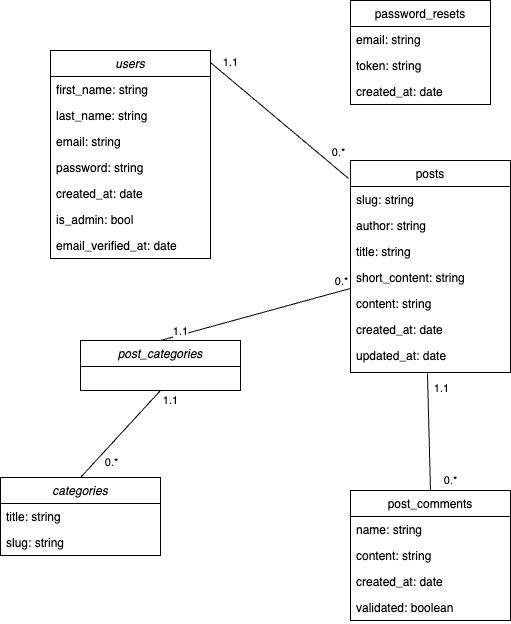

The diagram above was exported from draw.io. Its source (the exported page's mxGraphModel, read from the mxfile embedded in the PNG):
<mxGraphModel dx="1482" dy="854" grid="1" gridSize="10" guides="1" tooltips="1" connect="1" arrows="1" fold="1" page="1" pageScale="1" pageWidth="827" pageHeight="1169" math="0" shadow="0">
  <root>
    <mxCell id="WIyWlLk6GJQsqaUBKTNV-0" />
    <mxCell id="WIyWlLk6GJQsqaUBKTNV-1" parent="WIyWlLk6GJQsqaUBKTNV-0" />
    <mxCell id="zkfFHV4jXpPFQw0GAbJ--0" value="users" style="swimlane;fontStyle=2;align=center;verticalAlign=top;childLayout=stackLayout;horizontal=1;startSize=26;horizontalStack=0;resizeParent=1;resizeLast=0;collapsible=1;marginBottom=0;rounded=0;shadow=0;strokeWidth=1;" parent="WIyWlLk6GJQsqaUBKTNV-1" vertex="1">
      <mxGeometry x="140" y="80" width="160" height="208" as="geometry">
        <mxRectangle x="230" y="140" width="160" height="26" as="alternateBounds" />
      </mxGeometry>
    </mxCell>
    <mxCell id="YPwIo5P2vFkOIIj_Uxhn-5" value="first_name: string" style="text;align=left;verticalAlign=top;spacingLeft=4;spacingRight=4;overflow=hidden;rotatable=0;points=[[0,0.5],[1,0.5]];portConstraint=eastwest;" parent="zkfFHV4jXpPFQw0GAbJ--0" vertex="1">
      <mxGeometry y="26" width="160" height="26" as="geometry" />
    </mxCell>
    <mxCell id="YPwIo5P2vFkOIIj_Uxhn-6" value="last_name: string" style="text;align=left;verticalAlign=top;spacingLeft=4;spacingRight=4;overflow=hidden;rotatable=0;points=[[0,0.5],[1,0.5]];portConstraint=eastwest;" parent="zkfFHV4jXpPFQw0GAbJ--0" vertex="1">
      <mxGeometry y="52" width="160" height="26" as="geometry" />
    </mxCell>
    <mxCell id="uTP5z8T8ZzITA9YcV5hd-0" value="email: string" style="text;align=left;verticalAlign=top;spacingLeft=4;spacingRight=4;overflow=hidden;rotatable=0;points=[[0,0.5],[1,0.5]];portConstraint=eastwest;" parent="zkfFHV4jXpPFQw0GAbJ--0" vertex="1">
      <mxGeometry y="78" width="160" height="26" as="geometry" />
    </mxCell>
    <mxCell id="YPwIo5P2vFkOIIj_Uxhn-4" value="password: string" style="text;align=left;verticalAlign=top;spacingLeft=4;spacingRight=4;overflow=hidden;rotatable=0;points=[[0,0.5],[1,0.5]];portConstraint=eastwest;" parent="zkfFHV4jXpPFQw0GAbJ--0" vertex="1">
      <mxGeometry y="104" width="160" height="26" as="geometry" />
    </mxCell>
    <mxCell id="YPwIo5P2vFkOIIj_Uxhn-8" value="created_at: date" style="text;align=left;verticalAlign=top;spacingLeft=4;spacingRight=4;overflow=hidden;rotatable=0;points=[[0,0.5],[1,0.5]];portConstraint=eastwest;" parent="zkfFHV4jXpPFQw0GAbJ--0" vertex="1">
      <mxGeometry y="130" width="160" height="26" as="geometry" />
    </mxCell>
    <mxCell id="s0Dm7PtsZcaja5aJf04--0" value="is_admin: bool" style="text;align=left;verticalAlign=top;spacingLeft=4;spacingRight=4;overflow=hidden;rotatable=0;points=[[0,0.5],[1,0.5]];portConstraint=eastwest;" parent="zkfFHV4jXpPFQw0GAbJ--0" vertex="1">
      <mxGeometry y="156" width="160" height="26" as="geometry" />
    </mxCell>
    <mxCell id="s0Dm7PtsZcaja5aJf04--1" value="email_verified_at: date" style="text;align=left;verticalAlign=top;spacingLeft=4;spacingRight=4;overflow=hidden;rotatable=0;points=[[0,0.5],[1,0.5]];portConstraint=eastwest;" parent="zkfFHV4jXpPFQw0GAbJ--0" vertex="1">
      <mxGeometry y="182" width="160" height="26" as="geometry" />
    </mxCell>
    <mxCell id="zkfFHV4jXpPFQw0GAbJ--17" value="posts" style="swimlane;fontStyle=0;align=center;verticalAlign=top;childLayout=stackLayout;horizontal=1;startSize=26;horizontalStack=0;resizeParent=1;resizeLast=0;collapsible=1;marginBottom=0;rounded=0;shadow=0;strokeWidth=1;" parent="WIyWlLk6GJQsqaUBKTNV-1" vertex="1">
      <mxGeometry x="440" y="190" width="160" height="212" as="geometry">
        <mxRectangle x="550" y="140" width="160" height="26" as="alternateBounds" />
      </mxGeometry>
    </mxCell>
    <mxCell id="zkfFHV4jXpPFQw0GAbJ--22" value="slug: string" style="text;align=left;verticalAlign=top;spacingLeft=4;spacingRight=4;overflow=hidden;rotatable=0;points=[[0,0.5],[1,0.5]];portConstraint=eastwest;rounded=0;shadow=0;html=0;" parent="zkfFHV4jXpPFQw0GAbJ--17" vertex="1">
      <mxGeometry y="26" width="160" height="26" as="geometry" />
    </mxCell>
    <mxCell id="YPwIo5P2vFkOIIj_Uxhn-27" value="author: string" style="text;align=left;verticalAlign=top;spacingLeft=4;spacingRight=4;overflow=hidden;rotatable=0;points=[[0,0.5],[1,0.5]];portConstraint=eastwest;rounded=0;shadow=0;html=0;" parent="zkfFHV4jXpPFQw0GAbJ--17" vertex="1">
      <mxGeometry y="52" width="160" height="26" as="geometry" />
    </mxCell>
    <mxCell id="YPwIo5P2vFkOIIj_Uxhn-11" value="title: string" style="text;align=left;verticalAlign=top;spacingLeft=4;spacingRight=4;overflow=hidden;rotatable=0;points=[[0,0.5],[1,0.5]];portConstraint=eastwest;rounded=0;shadow=0;html=0;" parent="zkfFHV4jXpPFQw0GAbJ--17" vertex="1">
      <mxGeometry y="78" width="160" height="26" as="geometry" />
    </mxCell>
    <mxCell id="YPwIo5P2vFkOIIj_Uxhn-12" value="short_content: string" style="text;align=left;verticalAlign=top;spacingLeft=4;spacingRight=4;overflow=hidden;rotatable=0;points=[[0,0.5],[1,0.5]];portConstraint=eastwest;rounded=0;shadow=0;html=0;" parent="zkfFHV4jXpPFQw0GAbJ--17" vertex="1">
      <mxGeometry y="104" width="160" height="26" as="geometry" />
    </mxCell>
    <mxCell id="YPwIo5P2vFkOIIj_Uxhn-23" value="content: string" style="text;align=left;verticalAlign=top;spacingLeft=4;spacingRight=4;overflow=hidden;rotatable=0;points=[[0,0.5],[1,0.5]];portConstraint=eastwest;rounded=0;shadow=0;html=0;" parent="zkfFHV4jXpPFQw0GAbJ--17" vertex="1">
      <mxGeometry y="130" width="160" height="26" as="geometry" />
    </mxCell>
    <mxCell id="YPwIo5P2vFkOIIj_Uxhn-13" value="created_at: date" style="text;align=left;verticalAlign=top;spacingLeft=4;spacingRight=4;overflow=hidden;rotatable=0;points=[[0,0.5],[1,0.5]];portConstraint=eastwest;rounded=0;shadow=0;html=0;" parent="zkfFHV4jXpPFQw0GAbJ--17" vertex="1">
      <mxGeometry y="156" width="160" height="26" as="geometry" />
    </mxCell>
    <mxCell id="YPwIo5P2vFkOIIj_Uxhn-14" value="updated_at: date" style="text;align=left;verticalAlign=top;spacingLeft=4;spacingRight=4;overflow=hidden;rotatable=0;points=[[0,0.5],[1,0.5]];portConstraint=eastwest;rounded=0;shadow=0;html=0;" parent="zkfFHV4jXpPFQw0GAbJ--17" vertex="1">
      <mxGeometry y="182" width="160" height="30" as="geometry" />
    </mxCell>
    <mxCell id="YPwIo5P2vFkOIIj_Uxhn-16" value="post_comments" style="swimlane;fontStyle=0;align=center;verticalAlign=top;childLayout=stackLayout;horizontal=1;startSize=26;horizontalStack=0;resizeParent=1;resizeLast=0;collapsible=1;marginBottom=0;rounded=0;shadow=0;strokeWidth=1;" parent="WIyWlLk6GJQsqaUBKTNV-1" vertex="1">
      <mxGeometry x="440" y="520" width="160" height="130" as="geometry">
        <mxRectangle x="550" y="140" width="160" height="26" as="alternateBounds" />
      </mxGeometry>
    </mxCell>
    <mxCell id="YPwIo5P2vFkOIIj_Uxhn-17" value="name: string" style="text;align=left;verticalAlign=top;spacingLeft=4;spacingRight=4;overflow=hidden;rotatable=0;points=[[0,0.5],[1,0.5]];portConstraint=eastwest;rounded=0;shadow=0;html=0;" parent="YPwIo5P2vFkOIIj_Uxhn-16" vertex="1">
      <mxGeometry y="26" width="160" height="26" as="geometry" />
    </mxCell>
    <mxCell id="YPwIo5P2vFkOIIj_Uxhn-25" value="content: string" style="text;align=left;verticalAlign=top;spacingLeft=4;spacingRight=4;overflow=hidden;rotatable=0;points=[[0,0.5],[1,0.5]];portConstraint=eastwest;rounded=0;shadow=0;html=0;" parent="YPwIo5P2vFkOIIj_Uxhn-16" vertex="1">
      <mxGeometry y="52" width="160" height="26" as="geometry" />
    </mxCell>
    <mxCell id="YPwIo5P2vFkOIIj_Uxhn-22" value="created_at: date" style="text;align=left;verticalAlign=top;spacingLeft=4;spacingRight=4;overflow=hidden;rotatable=0;points=[[0,0.5],[1,0.5]];portConstraint=eastwest;rounded=0;shadow=0;html=0;" parent="YPwIo5P2vFkOIIj_Uxhn-16" vertex="1">
      <mxGeometry y="78" width="160" height="26" as="geometry" />
    </mxCell>
    <mxCell id="YPwIo5P2vFkOIIj_Uxhn-26" value="validated: boolean" style="text;align=left;verticalAlign=top;spacingLeft=4;spacingRight=4;overflow=hidden;rotatable=0;points=[[0,0.5],[1,0.5]];portConstraint=eastwest;rounded=0;shadow=0;html=0;" parent="YPwIo5P2vFkOIIj_Uxhn-16" vertex="1">
      <mxGeometry y="104" width="160" height="26" as="geometry" />
    </mxCell>
    <mxCell id="YPwIo5P2vFkOIIj_Uxhn-28" value="categories" style="swimlane;fontStyle=2;align=center;verticalAlign=top;childLayout=stackLayout;horizontal=1;startSize=26;horizontalStack=0;resizeParent=1;resizeLast=0;collapsible=1;marginBottom=0;rounded=0;shadow=0;strokeWidth=1;" parent="WIyWlLk6GJQsqaUBKTNV-1" vertex="1">
      <mxGeometry x="90" y="507" width="160" height="78" as="geometry">
        <mxRectangle x="230" y="140" width="160" height="26" as="alternateBounds" />
      </mxGeometry>
    </mxCell>
    <mxCell id="YPwIo5P2vFkOIIj_Uxhn-29" value="title: string" style="text;align=left;verticalAlign=top;spacingLeft=4;spacingRight=4;overflow=hidden;rotatable=0;points=[[0,0.5],[1,0.5]];portConstraint=eastwest;" parent="YPwIo5P2vFkOIIj_Uxhn-28" vertex="1">
      <mxGeometry y="26" width="160" height="26" as="geometry" />
    </mxCell>
    <mxCell id="YPwIo5P2vFkOIIj_Uxhn-30" value="slug: string" style="text;align=left;verticalAlign=top;spacingLeft=4;spacingRight=4;overflow=hidden;rotatable=0;points=[[0,0.5],[1,0.5]];portConstraint=eastwest;" parent="YPwIo5P2vFkOIIj_Uxhn-28" vertex="1">
      <mxGeometry y="52" width="160" height="26" as="geometry" />
    </mxCell>
    <mxCell id="YPwIo5P2vFkOIIj_Uxhn-41" value="" style="endArrow=none;html=1;rounded=0;entryX=-0.012;entryY=0.085;entryDx=0;entryDy=0;entryPerimeter=0;exitX=1;exitY=0.058;exitDx=0;exitDy=0;exitPerimeter=0;" parent="WIyWlLk6GJQsqaUBKTNV-1" source="zkfFHV4jXpPFQw0GAbJ--0" target="zkfFHV4jXpPFQw0GAbJ--17" edge="1">
      <mxGeometry width="50" height="50" relative="1" as="geometry">
        <mxPoint x="300" y="350" as="sourcePoint" />
        <mxPoint x="350" y="300" as="targetPoint" />
      </mxGeometry>
    </mxCell>
    <mxCell id="YPwIo5P2vFkOIIj_Uxhn-42" value="1.1" style="edgeLabel;html=1;align=center;verticalAlign=middle;resizable=0;points=[];" parent="YPwIo5P2vFkOIIj_Uxhn-41" vertex="1" connectable="0">
      <mxGeometry x="-0.8348" y="2" relative="1" as="geometry">
        <mxPoint x="7" y="-9" as="offset" />
      </mxGeometry>
    </mxCell>
    <mxCell id="YPwIo5P2vFkOIIj_Uxhn-43" value="0.*" style="edgeLabel;html=1;align=center;verticalAlign=middle;resizable=0;points=[];" parent="YPwIo5P2vFkOIIj_Uxhn-41" vertex="1" connectable="0">
      <mxGeometry x="0.8207" y="3" relative="1" as="geometry">
        <mxPoint y="-14" as="offset" />
      </mxGeometry>
    </mxCell>
    <mxCell id="YPwIo5P2vFkOIIj_Uxhn-44" value="" style="endArrow=none;html=1;rounded=0;entryX=0.481;entryY=1.033;entryDx=0;entryDy=0;entryPerimeter=0;exitX=0.5;exitY=0;exitDx=0;exitDy=0;" parent="WIyWlLk6GJQsqaUBKTNV-1" source="YPwIo5P2vFkOIIj_Uxhn-16" target="YPwIo5P2vFkOIIj_Uxhn-14" edge="1">
      <mxGeometry width="50" height="50" relative="1" as="geometry">
        <mxPoint x="450" y="490" as="sourcePoint" />
        <mxPoint x="500" y="440" as="targetPoint" />
      </mxGeometry>
    </mxCell>
    <mxCell id="YPwIo5P2vFkOIIj_Uxhn-45" value="1.1" style="edgeLabel;html=1;align=center;verticalAlign=middle;resizable=0;points=[];" parent="YPwIo5P2vFkOIIj_Uxhn-44" vertex="1" connectable="0">
      <mxGeometry x="0.7423" y="-3" relative="1" as="geometry">
        <mxPoint x="10" as="offset" />
      </mxGeometry>
    </mxCell>
    <mxCell id="YPwIo5P2vFkOIIj_Uxhn-46" value="0.*" style="edgeLabel;html=1;align=center;verticalAlign=middle;resizable=0;points=[];" parent="YPwIo5P2vFkOIIj_Uxhn-44" vertex="1" connectable="0">
      <mxGeometry x="-0.7271" y="-1" relative="1" as="geometry">
        <mxPoint x="19" y="6" as="offset" />
      </mxGeometry>
    </mxCell>
    <mxCell id="YPwIo5P2vFkOIIj_Uxhn-52" value="post_categories" style="swimlane;fontStyle=2;align=center;verticalAlign=top;childLayout=stackLayout;horizontal=1;startSize=26;horizontalStack=0;resizeParent=1;resizeLast=0;collapsible=1;marginBottom=0;rounded=0;shadow=0;strokeWidth=1;" parent="WIyWlLk6GJQsqaUBKTNV-1" vertex="1">
      <mxGeometry x="170" y="370" width="160" height="50" as="geometry">
        <mxRectangle x="230" y="140" width="160" height="26" as="alternateBounds" />
      </mxGeometry>
    </mxCell>
    <mxCell id="YPwIo5P2vFkOIIj_Uxhn-56" value="" style="endArrow=none;html=1;rounded=0;entryX=0.5;entryY=1;entryDx=0;entryDy=0;exitX=0.5;exitY=0;exitDx=0;exitDy=0;" parent="WIyWlLk6GJQsqaUBKTNV-1" source="YPwIo5P2vFkOIIj_Uxhn-28" target="YPwIo5P2vFkOIIj_Uxhn-52" edge="1">
      <mxGeometry width="50" height="50" relative="1" as="geometry">
        <mxPoint x="220" y="470" as="sourcePoint" />
        <mxPoint x="270" y="420" as="targetPoint" />
      </mxGeometry>
    </mxCell>
    <mxCell id="YPwIo5P2vFkOIIj_Uxhn-57" value="0.*" style="edgeLabel;html=1;align=center;verticalAlign=middle;resizable=0;points=[];" parent="YPwIo5P2vFkOIIj_Uxhn-56" vertex="1" connectable="0">
      <mxGeometry x="-0.776" y="-2" relative="1" as="geometry">
        <mxPoint x="20" y="-7" as="offset" />
      </mxGeometry>
    </mxCell>
    <mxCell id="YPwIo5P2vFkOIIj_Uxhn-58" value="1.1" style="edgeLabel;html=1;align=center;verticalAlign=middle;resizable=0;points=[];" parent="YPwIo5P2vFkOIIj_Uxhn-56" vertex="1" connectable="0">
      <mxGeometry x="0.7306" y="-1" relative="1" as="geometry">
        <mxPoint x="20" y="-3" as="offset" />
      </mxGeometry>
    </mxCell>
    <mxCell id="YPwIo5P2vFkOIIj_Uxhn-59" value="" style="endArrow=none;html=1;rounded=0;exitX=0.5;exitY=0;exitDx=0;exitDy=0;" parent="WIyWlLk6GJQsqaUBKTNV-1" source="YPwIo5P2vFkOIIj_Uxhn-52" target="zkfFHV4jXpPFQw0GAbJ--17" edge="1">
      <mxGeometry width="50" height="50" relative="1" as="geometry">
        <mxPoint x="260" y="347" as="sourcePoint" />
        <mxPoint x="340" y="260" as="targetPoint" />
      </mxGeometry>
    </mxCell>
    <mxCell id="YPwIo5P2vFkOIIj_Uxhn-60" value="1.1" style="edgeLabel;html=1;align=center;verticalAlign=middle;resizable=0;points=[];" parent="YPwIo5P2vFkOIIj_Uxhn-59" vertex="1" connectable="0">
      <mxGeometry x="-0.776" y="-2" relative="1" as="geometry">
        <mxPoint x="-2" y="-6" as="offset" />
      </mxGeometry>
    </mxCell>
    <mxCell id="YPwIo5P2vFkOIIj_Uxhn-61" value="0.*" style="edgeLabel;html=1;align=center;verticalAlign=middle;resizable=0;points=[];" parent="YPwIo5P2vFkOIIj_Uxhn-59" vertex="1" connectable="0">
      <mxGeometry x="0.7306" y="-1" relative="1" as="geometry">
        <mxPoint x="16" y="-16" as="offset" />
      </mxGeometry>
    </mxCell>
    <mxCell id="s0Dm7PtsZcaja5aJf04--2" value="password_resets" style="swimlane;fontStyle=0;childLayout=stackLayout;horizontal=1;startSize=26;fillColor=none;horizontalStack=0;resizeParent=1;resizeParentMax=0;resizeLast=0;collapsible=1;marginBottom=0;" parent="WIyWlLk6GJQsqaUBKTNV-1" vertex="1">
      <mxGeometry x="440" y="30" width="140" height="104" as="geometry" />
    </mxCell>
    <mxCell id="s0Dm7PtsZcaja5aJf04--3" value="email: string" style="text;strokeColor=none;fillColor=none;align=left;verticalAlign=top;spacingLeft=4;spacingRight=4;overflow=hidden;rotatable=0;points=[[0,0.5],[1,0.5]];portConstraint=eastwest;" parent="s0Dm7PtsZcaja5aJf04--2" vertex="1">
      <mxGeometry y="26" width="140" height="26" as="geometry" />
    </mxCell>
    <mxCell id="s0Dm7PtsZcaja5aJf04--4" value="token: string" style="text;strokeColor=none;fillColor=none;align=left;verticalAlign=top;spacingLeft=4;spacingRight=4;overflow=hidden;rotatable=0;points=[[0,0.5],[1,0.5]];portConstraint=eastwest;" parent="s0Dm7PtsZcaja5aJf04--2" vertex="1">
      <mxGeometry y="52" width="140" height="26" as="geometry" />
    </mxCell>
    <mxCell id="s0Dm7PtsZcaja5aJf04--5" value="created_at: date" style="text;strokeColor=none;fillColor=none;align=left;verticalAlign=top;spacingLeft=4;spacingRight=4;overflow=hidden;rotatable=0;points=[[0,0.5],[1,0.5]];portConstraint=eastwest;" parent="s0Dm7PtsZcaja5aJf04--2" vertex="1">
      <mxGeometry y="78" width="140" height="26" as="geometry" />
    </mxCell>
  </root>
</mxGraphModel>